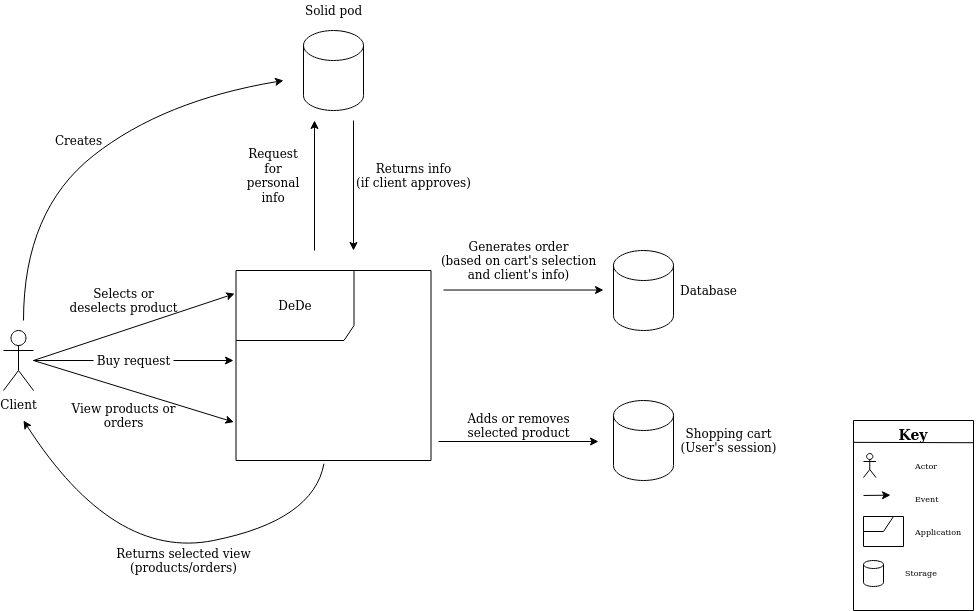

The diagram above was exported from draw.io. Its source (the exported page's mxGraphModel, read from the mxfile embedded in the PNG):
<mxGraphModel dx="-257" dy="1252" grid="1" gridSize="10" guides="1" tooltips="1" connect="1" arrows="1" fold="1" page="1" pageScale="1" pageWidth="1169" pageHeight="827" math="0" shadow="0">
  <root>
    <mxCell id="la1DuJWNN8Jq650m67RP-0" />
    <mxCell id="la1DuJWNN8Jq650m67RP-1" parent="la1DuJWNN8Jq650m67RP-0" />
    <mxCell id="XYi5TOyxLecsD7UEDeXU-48" value="DeDe" style="shape=umlFrame;whiteSpace=wrap;html=1;width=118;height=70;" parent="la1DuJWNN8Jq650m67RP-1" vertex="1">
      <mxGeometry x="1522.5" y="300" width="195" height="190" as="geometry" />
    </mxCell>
    <mxCell id="XYi5TOyxLecsD7UEDeXU-53" value="Client" style="shape=umlActor;verticalLabelPosition=bottom;verticalAlign=top;html=1;" parent="la1DuJWNN8Jq650m67RP-1" vertex="1">
      <mxGeometry x="1290" y="360" width="30" height="60" as="geometry" />
    </mxCell>
    <mxCell id="XYi5TOyxLecsD7UEDeXU-54" value="" style="endArrow=classic;html=1;rounded=0;startArrow=none;" parent="la1DuJWNN8Jq650m67RP-1" source="XYi5TOyxLecsD7UEDeXU-87" edge="1">
      <mxGeometry width="50" height="50" relative="1" as="geometry">
        <mxPoint x="1670" y="560" as="sourcePoint" />
        <mxPoint x="1520" y="390" as="targetPoint" />
      </mxGeometry>
    </mxCell>
    <mxCell id="XYi5TOyxLecsD7UEDeXU-55" value="" style="endArrow=classic;html=1;rounded=0;" parent="la1DuJWNN8Jq650m67RP-1" edge="1">
      <mxGeometry width="50" height="50" relative="1" as="geometry">
        <mxPoint x="1730" y="319.52" as="sourcePoint" />
        <mxPoint x="1890" y="319.52" as="targetPoint" />
      </mxGeometry>
    </mxCell>
    <mxCell id="XYi5TOyxLecsD7UEDeXU-56" value="&lt;div&gt;Generates order&lt;br&gt;&lt;/div&gt;&lt;div&gt;(based on cart's selection&lt;/div&gt;&lt;div&gt;and client's info)&lt;br&gt;&lt;/div&gt;" style="text;html=1;align=center;verticalAlign=middle;resizable=0;points=[];autosize=1;strokeColor=none;fillColor=none;" parent="la1DuJWNN8Jq650m67RP-1" vertex="1">
      <mxGeometry x="1720" y="265" width="170" height="50" as="geometry" />
    </mxCell>
    <mxCell id="XYi5TOyxLecsD7UEDeXU-57" value="" style="swimlane;startSize=0;" parent="la1DuJWNN8Jq650m67RP-1" vertex="1">
      <mxGeometry x="2140" y="450" width="120" height="190" as="geometry">
        <mxRectangle x="650" y="440" width="50" height="40" as="alternateBounds" />
      </mxGeometry>
    </mxCell>
    <mxCell id="XYi5TOyxLecsD7UEDeXU-58" value="" style="shape=umlActor;verticalLabelPosition=bottom;verticalAlign=top;html=1;outlineConnect=0;" parent="XYi5TOyxLecsD7UEDeXU-57" vertex="1">
      <mxGeometry x="10" y="33" width="12.5" height="24" as="geometry" />
    </mxCell>
    <mxCell id="XYi5TOyxLecsD7UEDeXU-59" value="Event" style="text;html=1;strokeColor=none;fillColor=none;align=left;verticalAlign=middle;whiteSpace=wrap;rounded=0;fontSize=8;" parent="XYi5TOyxLecsD7UEDeXU-57" vertex="1">
      <mxGeometry x="60" y="63" width="60" height="30" as="geometry" />
    </mxCell>
    <mxCell id="XYi5TOyxLecsD7UEDeXU-60" value="&lt;font style=&quot;font-size: 14px&quot;&gt;&lt;b&gt;Key&lt;/b&gt;&lt;/font&gt;" style="text;html=1;strokeColor=none;fillColor=none;align=center;verticalAlign=middle;whiteSpace=wrap;rounded=0;" parent="XYi5TOyxLecsD7UEDeXU-57" vertex="1">
      <mxGeometry x="30" width="60" height="30" as="geometry" />
    </mxCell>
    <mxCell id="XYi5TOyxLecsD7UEDeXU-61" value="" style="endArrow=classic;html=1;rounded=0;" parent="XYi5TOyxLecsD7UEDeXU-57" edge="1">
      <mxGeometry width="50" height="50" relative="1" as="geometry">
        <mxPoint x="10" y="74.96" as="sourcePoint" />
        <mxPoint x="37" y="74.67" as="targetPoint" />
      </mxGeometry>
    </mxCell>
    <mxCell id="XYi5TOyxLecsD7UEDeXU-62" value="" style="shape=umlFrame;whiteSpace=wrap;html=1;width=30;height=15;" parent="XYi5TOyxLecsD7UEDeXU-57" vertex="1">
      <mxGeometry x="10" y="96" width="40" height="30" as="geometry" />
    </mxCell>
    <mxCell id="XYi5TOyxLecsD7UEDeXU-63" value="Actor" style="text;html=1;strokeColor=none;fillColor=none;align=left;verticalAlign=middle;whiteSpace=wrap;rounded=0;fontSize=8;" parent="XYi5TOyxLecsD7UEDeXU-57" vertex="1">
      <mxGeometry x="60" y="30" width="60" height="30" as="geometry" />
    </mxCell>
    <mxCell id="XYi5TOyxLecsD7UEDeXU-64" value="Application" style="text;html=1;strokeColor=none;fillColor=none;align=left;verticalAlign=middle;whiteSpace=wrap;rounded=0;fontSize=8;" parent="XYi5TOyxLecsD7UEDeXU-57" vertex="1">
      <mxGeometry x="60" y="96" width="60" height="30" as="geometry" />
    </mxCell>
    <mxCell id="XYi5TOyxLecsD7UEDeXU-68" value="Storage" style="text;html=1;strokeColor=none;fillColor=none;align=left;verticalAlign=middle;whiteSpace=wrap;rounded=0;fontSize=8;" parent="XYi5TOyxLecsD7UEDeXU-57" vertex="1">
      <mxGeometry x="50" y="137" width="60" height="30" as="geometry" />
    </mxCell>
    <mxCell id="XYi5TOyxLecsD7UEDeXU-69" value="" style="shape=cylinder3;whiteSpace=wrap;html=1;boundedLbl=1;backgroundOutline=1;size=4;" parent="XYi5TOyxLecsD7UEDeXU-57" vertex="1">
      <mxGeometry x="10" y="140" width="20" height="26" as="geometry" />
    </mxCell>
    <mxCell id="XYi5TOyxLecsD7UEDeXU-72" value="" style="endArrow=none;html=1;rounded=0;entryX=1.001;entryY=0.117;entryDx=0;entryDy=0;entryPerimeter=0;exitX=0;exitY=0.115;exitDx=0;exitDy=0;exitPerimeter=0;" parent="la1DuJWNN8Jq650m67RP-1" source="XYi5TOyxLecsD7UEDeXU-57" target="XYi5TOyxLecsD7UEDeXU-57" edge="1">
      <mxGeometry width="50" height="50" relative="1" as="geometry">
        <mxPoint x="1560" y="861" as="sourcePoint" />
        <mxPoint x="1540" y="874" as="targetPoint" />
      </mxGeometry>
    </mxCell>
    <mxCell id="XYi5TOyxLecsD7UEDeXU-73" value="" style="shape=cylinder3;whiteSpace=wrap;html=1;boundedLbl=1;backgroundOutline=1;size=15;" parent="la1DuJWNN8Jq650m67RP-1" vertex="1">
      <mxGeometry x="1900" y="280" width="60" height="80" as="geometry" />
    </mxCell>
    <mxCell id="XYi5TOyxLecsD7UEDeXU-74" value="Database" style="text;html=1;align=center;verticalAlign=middle;resizable=0;points=[];autosize=1;strokeColor=none;fillColor=none;" parent="la1DuJWNN8Jq650m67RP-1" vertex="1">
      <mxGeometry x="1960" y="310" width="70" height="20" as="geometry" />
    </mxCell>
    <mxCell id="XYi5TOyxLecsD7UEDeXU-75" value="" style="endArrow=classic;html=1;rounded=0;entryX=-0.011;entryY=0.798;entryDx=0;entryDy=0;entryPerimeter=0;" parent="la1DuJWNN8Jq650m67RP-1" target="XYi5TOyxLecsD7UEDeXU-48" edge="1">
      <mxGeometry width="50" height="50" relative="1" as="geometry">
        <mxPoint x="1320" y="390" as="sourcePoint" />
        <mxPoint x="1530.94" y="355.98" as="targetPoint" />
      </mxGeometry>
    </mxCell>
    <mxCell id="XYi5TOyxLecsD7UEDeXU-76" value="&lt;div&gt;View products or &lt;br&gt;&lt;/div&gt;&lt;div&gt;orders&lt;/div&gt;" style="text;html=1;align=center;verticalAlign=middle;resizable=0;points=[];autosize=1;strokeColor=none;fillColor=none;" parent="la1DuJWNN8Jq650m67RP-1" vertex="1">
      <mxGeometry x="1355" y="430" width="110" height="30" as="geometry" />
    </mxCell>
    <mxCell id="XYi5TOyxLecsD7UEDeXU-81" value="" style="shape=cylinder3;whiteSpace=wrap;html=1;boundedLbl=1;backgroundOutline=1;size=15;" parent="la1DuJWNN8Jq650m67RP-1" vertex="1">
      <mxGeometry x="1590" y="60" width="60" height="80" as="geometry" />
    </mxCell>
    <mxCell id="XYi5TOyxLecsD7UEDeXU-82" value="" style="endArrow=classic;html=1;rounded=0;" parent="la1DuJWNN8Jq650m67RP-1" edge="1">
      <mxGeometry width="50" height="50" relative="1" as="geometry">
        <mxPoint x="1601" y="280" as="sourcePoint" />
        <mxPoint x="1601" y="150" as="targetPoint" />
      </mxGeometry>
    </mxCell>
    <mxCell id="XYi5TOyxLecsD7UEDeXU-83" value="" style="endArrow=classic;html=1;rounded=0;" parent="la1DuJWNN8Jq650m67RP-1" edge="1">
      <mxGeometry width="50" height="50" relative="1" as="geometry">
        <mxPoint x="1640" y="150" as="sourcePoint" />
        <mxPoint x="1640" y="280" as="targetPoint" />
      </mxGeometry>
    </mxCell>
    <mxCell id="XYi5TOyxLecsD7UEDeXU-84" value="Solid pod" style="text;html=1;align=center;verticalAlign=middle;resizable=0;points=[];autosize=1;strokeColor=none;fillColor=none;" parent="la1DuJWNN8Jq650m67RP-1" vertex="1">
      <mxGeometry x="1585" y="30" width="70" height="20" as="geometry" />
    </mxCell>
    <mxCell id="XYi5TOyxLecsD7UEDeXU-85" value="Request for personal info" style="text;html=1;strokeColor=none;fillColor=none;align=center;verticalAlign=middle;whiteSpace=wrap;rounded=0;" parent="la1DuJWNN8Jq650m67RP-1" vertex="1">
      <mxGeometry x="1525" y="190" width="70" height="30" as="geometry" />
    </mxCell>
    <mxCell id="XYi5TOyxLecsD7UEDeXU-86" value="&lt;div&gt;Returns info&lt;/div&gt;&lt;div&gt;(if client approves)&lt;/div&gt;" style="text;html=1;align=center;verticalAlign=middle;resizable=0;points=[];autosize=1;strokeColor=none;fillColor=none;" parent="la1DuJWNN8Jq650m67RP-1" vertex="1">
      <mxGeometry x="1640" y="190" width="120" height="30" as="geometry" />
    </mxCell>
    <mxCell id="XYi5TOyxLecsD7UEDeXU-87" value="Buy request" style="text;html=1;align=center;verticalAlign=middle;resizable=0;points=[];autosize=1;strokeColor=none;fillColor=none;" parent="la1DuJWNN8Jq650m67RP-1" vertex="1">
      <mxGeometry x="1380" y="380" width="80" height="20" as="geometry" />
    </mxCell>
    <mxCell id="XYi5TOyxLecsD7UEDeXU-88" value="" style="endArrow=none;html=1;rounded=0;" parent="la1DuJWNN8Jq650m67RP-1" source="XYi5TOyxLecsD7UEDeXU-53" target="XYi5TOyxLecsD7UEDeXU-87" edge="1">
      <mxGeometry width="50" height="50" relative="1" as="geometry">
        <mxPoint x="1320" y="390" as="sourcePoint" />
        <mxPoint x="1520" y="390" as="targetPoint" />
      </mxGeometry>
    </mxCell>
    <mxCell id="XYi5TOyxLecsD7UEDeXU-89" value="" style="endArrow=classic;html=1;rounded=0;entryX=-0.007;entryY=0.122;entryDx=0;entryDy=0;entryPerimeter=0;" parent="la1DuJWNN8Jq650m67RP-1" target="XYi5TOyxLecsD7UEDeXU-48" edge="1">
      <mxGeometry width="50" height="50" relative="1" as="geometry">
        <mxPoint x="1320" y="390" as="sourcePoint" />
        <mxPoint x="1530.355" y="461.62" as="targetPoint" />
      </mxGeometry>
    </mxCell>
    <mxCell id="XYi5TOyxLecsD7UEDeXU-90" value="&lt;div&gt;Selects or &lt;br&gt;&lt;/div&gt;&lt;div&gt;deselects product&lt;/div&gt;" style="text;html=1;align=center;verticalAlign=middle;resizable=0;points=[];autosize=1;strokeColor=none;fillColor=none;" parent="la1DuJWNN8Jq650m67RP-1" vertex="1">
      <mxGeometry x="1355" y="315" width="110" height="30" as="geometry" />
    </mxCell>
    <mxCell id="XYi5TOyxLecsD7UEDeXU-91" value="" style="endArrow=classic;html=1;rounded=0;" parent="la1DuJWNN8Jq650m67RP-1" edge="1">
      <mxGeometry width="50" height="50" relative="1" as="geometry">
        <mxPoint x="1725.0000000000002" y="471.0000000000001" as="sourcePoint" />
        <mxPoint x="1885" y="471.0000000000001" as="targetPoint" />
      </mxGeometry>
    </mxCell>
    <mxCell id="XYi5TOyxLecsD7UEDeXU-92" value="" style="shape=cylinder3;whiteSpace=wrap;html=1;boundedLbl=1;backgroundOutline=1;size=15;" parent="la1DuJWNN8Jq650m67RP-1" vertex="1">
      <mxGeometry x="1900" y="430" width="60" height="80" as="geometry" />
    </mxCell>
    <mxCell id="XYi5TOyxLecsD7UEDeXU-93" value="&lt;div&gt;Shopping cart&lt;/div&gt;&lt;div&gt;(User's session)&lt;br&gt;&lt;/div&gt;" style="text;html=1;align=center;verticalAlign=middle;resizable=0;points=[];autosize=1;strokeColor=none;fillColor=none;" parent="la1DuJWNN8Jq650m67RP-1" vertex="1">
      <mxGeometry x="1960" y="455" width="110" height="30" as="geometry" />
    </mxCell>
    <mxCell id="XYi5TOyxLecsD7UEDeXU-94" value="&lt;div&gt;Adds or removes &lt;br&gt;&lt;/div&gt;&lt;div&gt;selected product&lt;/div&gt;" style="text;html=1;align=center;verticalAlign=middle;resizable=0;points=[];autosize=1;strokeColor=none;fillColor=none;" parent="la1DuJWNN8Jq650m67RP-1" vertex="1">
      <mxGeometry x="1750" y="440" width="110" height="30" as="geometry" />
    </mxCell>
    <mxCell id="XYi5TOyxLecsD7UEDeXU-95" value="" style="curved=1;endArrow=classic;html=1;rounded=0;exitX=0.451;exitY=1.017;exitDx=0;exitDy=0;exitPerimeter=0;" parent="la1DuJWNN8Jq650m67RP-1" source="XYi5TOyxLecsD7UEDeXU-48" edge="1">
      <mxGeometry width="50" height="50" relative="1" as="geometry">
        <mxPoint x="1580" y="510" as="sourcePoint" />
        <mxPoint x="1310" y="450" as="targetPoint" />
        <Array as="points">
          <mxPoint x="1600" y="550" />
          <mxPoint x="1400" y="590" />
        </Array>
      </mxGeometry>
    </mxCell>
    <mxCell id="XYi5TOyxLecsD7UEDeXU-96" value="&lt;div&gt;Returns selected view&lt;/div&gt;&lt;div&gt;(products/orders)&lt;br&gt;&lt;/div&gt;" style="text;html=1;align=center;verticalAlign=middle;resizable=0;points=[];autosize=1;strokeColor=none;fillColor=none;" parent="la1DuJWNN8Jq650m67RP-1" vertex="1">
      <mxGeometry x="1395" y="575" width="150" height="30" as="geometry" />
    </mxCell>
    <mxCell id="XYi5TOyxLecsD7UEDeXU-97" value="" style="curved=1;endArrow=classic;html=1;rounded=0;" parent="la1DuJWNN8Jq650m67RP-1" edge="1">
      <mxGeometry width="50" height="50" relative="1" as="geometry">
        <mxPoint x="1310" y="350" as="sourcePoint" />
        <mxPoint x="1570" y="110" as="targetPoint" />
        <Array as="points">
          <mxPoint x="1310" y="240" />
          <mxPoint x="1450" y="130" />
        </Array>
      </mxGeometry>
    </mxCell>
    <mxCell id="XYi5TOyxLecsD7UEDeXU-98" value="Creates" style="text;html=1;align=center;verticalAlign=middle;resizable=0;points=[];autosize=1;strokeColor=none;fillColor=none;" parent="la1DuJWNN8Jq650m67RP-1" vertex="1">
      <mxGeometry x="1335" y="160" width="60" height="20" as="geometry" />
    </mxCell>
  </root>
</mxGraphModel>